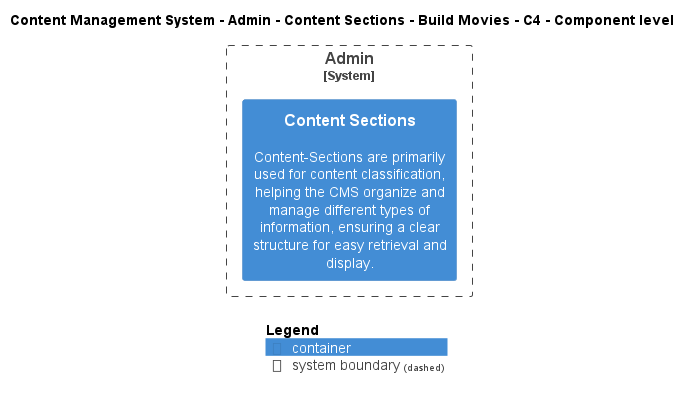

The diagram above was rendered by PlantUML. Its source (embedded in the PNG):
@startuml
!include ..\..\..\..\..\..\..\.c4s\C4_Component.puml

AddElementTag("c4interflow:lifecycle:new", $bgColor=green, $fontColor=#ffffff, $borderColor=green, $shadowing="False")
AddElementTag("c4interflow:lifecycle:changed", $bgColor=orange, $fontColor=#ffffff, $borderColor=orange, $shadowing="False")
AddElementTag("c4interflow:lifecycle:removed", $bgColor=red, $fontColor=#ffffff, $borderColor=red, $shadowing="False")

AddRelTag("c4interflow:lifecycle:new", $textColor=green, $lineColor=green)
AddRelTag("c4interflow:lifecycle:changed", $textColor=orange, $lineColor=orange)
AddRelTag("c4interflow:lifecycle:removed", $textColor=red, $lineColor=red)

SHOW_PERSON_PORTRAIT()
LAYOUT_TOP_DOWN()

skinparam linetype polyline

title Content Management System - Admin - Content Sections - Build Movies - C4 - Component level


System_Boundary(ContentManagementSystem.SoftwareSystems.Admin, "Admin") {
    Container(ContentManagementSystem.SoftwareSystems.Admin.Containers.ContentSections, "Content Sections", "", "Content-Sections are primarily used for content classification, helping the CMS organize and manage different types of information, ensuring a clear structure for easy retrieval and display.")
}



SHOW_LEGEND()
@enduml